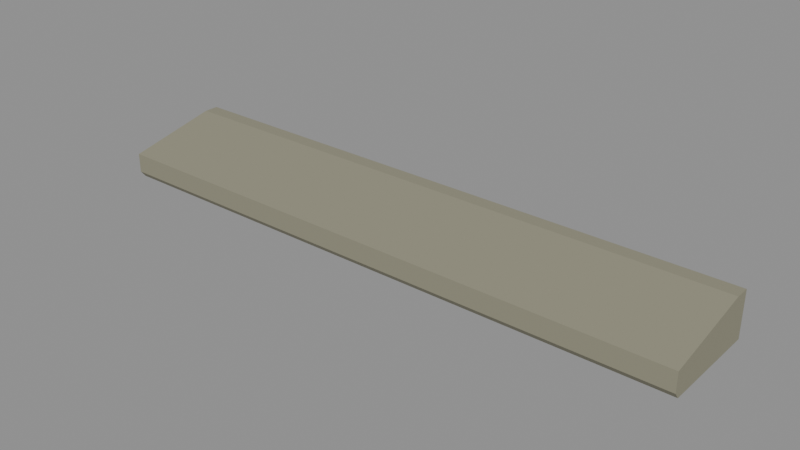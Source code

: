 # Source: cedar-source-window-paired-sill.lod1.blend  (saved by Blender 4.3.34; exported with 4.5.12 LTS)
import bpy
from mathutils import Matrix  # noqa: F401  (used for matrix-valued properties, if any)

bpy.ops.wm.read_factory_settings(use_empty=True)
scene = bpy.context.scene
scene.name = 'Scene'

# ---- materials (node trees are filled in below, after node groups)
mat_cedar = bpy.data.materials.new('cedar')
mat_cedar.diffuse_color = (0.2738, 0.2633, 0.1873, 1.0)

# ---- material node trees
mat_cedar.use_nodes = True; mat_cedar.node_tree.nodes.clear()
_N = mat_cedar.node_tree.nodes; _L = mat_cedar.node_tree.links
n0 = _N.new('ShaderNodeBsdfPrincipled'); n0.name = 'Principled BSDF'; n0.location = (10, 300)
n0.inputs[0].default_value = (0.2738, 0.2633, 0.1873, 1.0)
n0.inputs[2].default_value = 0.77
n1 = _N.new('ShaderNodeOutputMaterial'); n1.name = 'Material Output'; n1.location = (300, 300)
_L.new(n0.outputs[0], n1.inputs[0])
n1.is_active_output = True

# ---- meshes
me_editable_sill_section = bpy.data.meshes.new('editable-sill-section')
me_editable_sill_section.from_pydata([(-0.8193, -0.02, -0.006), (-0.8193, -0.06, -0.006), (-0.8193, -0.31, -0.059), (-0.8193, -0.31, -0.112), (-0.8193, -0.296, -0.13), (-0.8193, -0.02, -0.13), (0.8193, -0.02, -0.006), (0.8193, -0.06, -0.006), (0.8193, -0.31, -0.059), (0.8193, -0.31, -0.112), (0.8193, -0.296, -0.13), (0.8193, -0.02, -0.13)], [], [(5, 4, 3, 2, 1, 0), (6, 7, 8, 9, 10, 11), (0, 1, 7, 6), (1, 2, 8, 7), (2, 3, 9, 8), (3, 4, 10, 9), (4, 5, 11, 10), (5, 0, 6, 11)])
_uv = me_editable_sill_section.uv_layers.new(name='UVMap')
_uv.uv.foreach_set('vector', [0.01316, -0.08553, 0.1947, -0.08553, 0.2039, -0.07368, 0.2039, -0.03882, 0.03947, -0.003947, 0.01316, -0.003947, 0.01316, -0.003947, 0.03947, -0.003947, 0.2039, -0.03882, 0.2039, -0.07368, 0.1947, -0.08553, 0.01316, -0.08553, -0.539, 0.01316, -0.539, 0.03947, 0.539, 0.03947, 0.539, 0.01316, -0.539, 0.03947, -0.539, 0.2039, 0.539, 0.2039, 0.539, 0.03947, -0.539, -0.03882, -0.539, -0.07368, 0.539, -0.07368, 0.539, -0.03882, -0.539, -0.07368, -0.539, -0.08553, 0.539, -0.08553, 0.539, -0.07368, -0.539, 0.1947, -0.539, 0.01316, 0.539, 0.01316, 0.539, 0.1947, -0.539, -0.08553, -0.539, -0.003947, 0.539, -0.003947, 0.539, -0.08553])
me_editable_sill_section.materials.append(mat_cedar)
me_editable_sill_section.update()

# ---- objects
ob_window_sill = bpy.data.objects.new('window-sill', me_editable_sill_section)

# ---- transforms, parenting, visibility, modifiers, constraints
ob_window_sill.location = (0.0, 0.0, 0.0)

# ---- collection membership
scene.collection.objects.link(ob_window_sill)

# ---- scene / render settings (as saved in the file)
scene.frame_start = 1; scene.frame_end = 250; scene.frame_set(1)
scene.render.engine = 'BLENDER_EEVEE_NEXT'
bpy.context.view_layer.update()

# ---- added for rendering (the .blend has no active camera and no usable light): camera, sun + grey world if the file has none
cam_auto = bpy.data.cameras.new('AutoCamera')
cam_auto.lens = 50.0
cam_auto.sensor_width = 36.0
cam_auto.clip_end = 1000.0
ob_auto_camera = bpy.data.objects.new('AutoCamera', cam_auto)
scene.collection.objects.link(ob_auto_camera)
ob_auto_camera.location = (1.54383, -2.01759, 1.16706)
ob_auto_camera.rotation_euler = (1.09748, -7.21219e-08, 0.694738)
scene.camera = ob_auto_camera
light_auto_sun = bpy.data.lights.new('AutoSun', 'SUN')
light_auto_sun.energy = 3.0
light_auto_sun.angle = 0.0523599
ob_auto_sun = bpy.data.objects.new('AutoSun', light_auto_sun)
scene.collection.objects.link(ob_auto_sun)
ob_auto_sun.rotation_euler = (0.872665, 0.174533, 0.523599)
if scene.world is None:
    world_auto = bpy.data.worlds.new('AutoWorld')
    world_auto.color = (0.3, 0.3, 0.3)
    scene.world = world_auto
bpy.context.view_layer.update()
